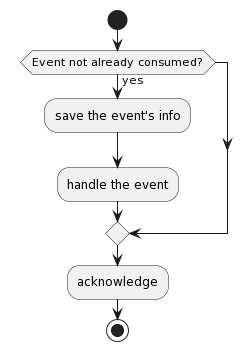

The diagram above was rendered by PlantUML. Its source (embedded in the PNG):
@startuml
start

if (Event not already consumed?) then (yes)
  :save the event's info;
  :handle the event;
endif
:acknowledge;
stop
@enduml